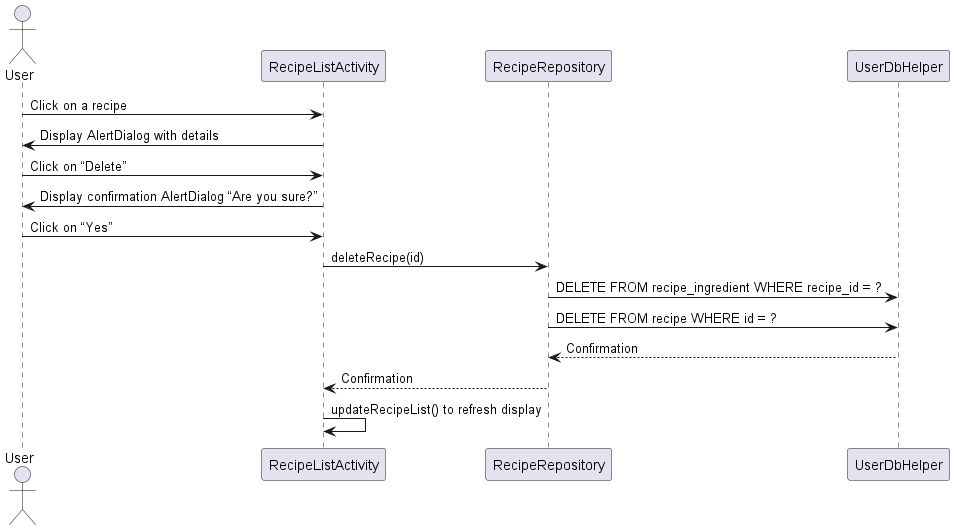

The diagram above was rendered by PlantUML. Its source (embedded in the PNG):
@startuml
actor User

participant RecipeListActivity as RLA
participant RecipeRepository as Repo
participant UserDbHelper as DB

User -> RLA: Click on a recipe
RLA -> User: Display AlertDialog with details
User -> RLA: Click on “Delete”
RLA -> User: Display confirmation AlertDialog “Are you sure?”
User -> RLA: Click on “Yes”
RLA -> Repo: deleteRecipe(id)
Repo -> DB: DELETE FROM recipe_ingredient WHERE recipe_id = ?
Repo -> DB: DELETE FROM recipe WHERE id = ?
DB --> Repo: Confirmation
Repo --> RLA: Confirmation
RLA -> RLA: updateRecipeList() to refresh display

@enduml